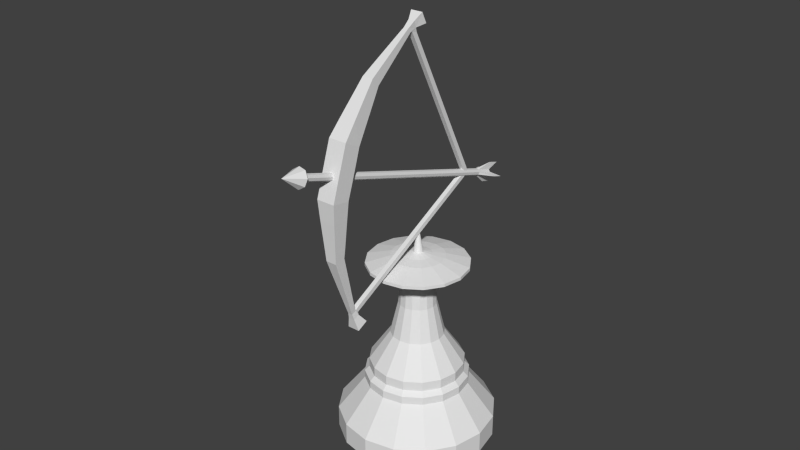 # Source: archer.blend  (saved by Blender 2.76.0; exported with 4.5.12 LTS)
import bpy
from mathutils import Matrix  # noqa: F401  (used for matrix-valued properties, if any)

bpy.ops.wm.read_factory_settings(use_empty=True)
scene = bpy.context.scene
scene.name = 'Scene'

# ---- collections
col_collection_1 = bpy.data.collections.new('Collection 1'); scene.collection.children.link(col_collection_1)

# ---- world
world_world = bpy.data.worlds.new('World'); scene.world = world_world
world_world.color = (0.05088, 0.05088, 0.05088)
world_world.use_sun_shadow = False
world_world.sun_shadow_jitter_overblur = 0.0
world_world.cycles.sampling_method = 'MANUAL'
world_world.cycles.sample_map_resolution = 256

# ---- meshes
me_cube_001 = bpy.data.meshes.new('Cube.001')
me_cube_001.from_pydata([(0.2772, -0.1148, 0.5), (0.2772, -0.1148, 0.44), (0.3049, -0.1263, 0.41), (0.3049, -0.1263, 0.36), (0.4619, -0.1913, 0.14), (0.4619, -0.1913, 0.0), (0.1571, -0.06506, 0.69), (0.1109, -0.04592, 0.9), (0.1016, -0.0421, 1.05), (0.2033, -0.08419, 1.11), (0.194, -0.08036, 1.14), (0.2956, -0.1225, 1.16), (0.2956, -0.1225, 1.18), (0.1571, -0.06506, 1.22), (0.02917, -0.01208, 1.243), (0.2121, -0.2121, 0.5), (0.2121, -0.2121, 0.44), (0.2333, -0.2333, 0.41), (0.2333, -0.2333, 0.36), (0.3536, -0.3536, 0.14), (0.3536, -0.3536, 0.0), (0.1202, -0.1202, 0.69), (0.08485, -0.08485, 0.9), (0.07778, -0.07778, 1.05), (0.1556, -0.1556, 1.11), (0.1485, -0.1485, 1.14), (0.2263, -0.2263, 1.16), (0.2263, -0.2263, 1.18), (0.1202, -0.1202, 1.22), (0.02232, -0.02232, 1.243), (0.1148, -0.2772, 0.5), (0.1148, -0.2772, 0.44), (0.1263, -0.3049, 0.41), (0.1263, -0.3049, 0.36), (0.1913, -0.4619, 0.14), (0.1913, -0.4619, 0.0), (0.06506, -0.1571, 0.69), (0.04592, -0.1109, 0.9), (0.0421, -0.1016, 1.05), (0.08419, -0.2033, 1.11), (0.08036, -0.194, 1.14), (0.1225, -0.2956, 1.16), (0.1225, -0.2956, 1.18), (0.06506, -0.1571, 1.22), (0.01208, -0.02917, 1.243), (-2.98e-08, -0.3, 0.5), (-2.98e-08, -0.3, 0.44), (-5.96e-08, -0.33, 0.41), (-5.96e-08, -0.33, 0.36), (-7.451e-08, -0.5, 0.14), (-7.451e-08, -0.5, 0.0), (-7.451e-09, -0.17, 0.69), (-7.451e-09, -0.12, 0.9), (-1.118e-08, -0.11, 1.05), (-3.725e-08, -0.22, 1.11), (-3.725e-08, -0.21, 1.14), (-2.98e-08, -0.32, 1.16), (-2.98e-08, -0.32, 1.18), (-2.608e-08, -0.17, 1.22), (8.336e-10, -0.03157, 1.243), (-0.1148, -0.2772, 0.5), (-0.1148, -0.2772, 0.44), (-0.1263, -0.3049, 0.41), (-0.1263, -0.3049, 0.36), (-0.1913, -0.4619, 0.14), (-0.1913, -0.4619, 0.0), (-0.06506, -0.1571, 0.69), (-0.04592, -0.1109, 0.9), (-0.0421, -0.1016, 1.05), (-0.08419, -0.2033, 1.11), (-0.08036, -0.194, 1.14), (-0.1225, -0.2956, 1.16), (-0.1225, -0.2956, 1.18), (-0.06506, -0.1571, 1.22), (-0.01208, -0.02917, 1.243), (-0.2121, -0.2121, 0.5), (-0.2121, -0.2121, 0.44), (-0.2333, -0.2333, 0.41), (-0.2333, -0.2333, 0.36), (-0.3536, -0.3536, 0.14), (-0.3536, -0.3536, 0.0), (-0.1202, -0.1202, 0.69), (-0.08485, -0.08485, 0.9), (-0.07778, -0.07778, 1.05), (-0.1556, -0.1556, 1.11), (-0.1485, -0.1485, 1.14), (-0.2263, -0.2263, 1.16), (-0.2263, -0.2263, 1.18), (-0.1202, -0.1202, 1.22), (-0.02232, -0.02232, 1.243), (-0.2772, -0.1148, 0.5), (-0.2772, -0.1148, 0.44), (-0.3049, -0.1263, 0.41), (-0.3049, -0.1263, 0.36), (-0.4619, -0.1913, 0.14), (-0.4619, -0.1913, 0.0), (-0.1571, -0.06506, 0.69), (-0.1109, -0.04592, 0.9), (-0.1016, -0.0421, 1.05), (-0.2033, -0.08419, 1.11), (-0.194, -0.08036, 1.14), (-0.2956, -0.1225, 1.16), (-0.2956, -0.1225, 1.18), (-0.1571, -0.06506, 1.22), (-0.02917, -0.01208, 1.243), (-0.3, 5.96e-08, 0.5), (-0.3, 5.96e-08, 0.44), (-0.33, 1.118e-07, 0.41), (-0.33, 1.118e-07, 0.36), (-0.5, 1.788e-07, 0.14), (-0.5, 1.788e-07, 0.0), (-0.17, 2.608e-08, 0.69), (-0.12, 2.235e-08, 0.9), (-0.11, 3.353e-08, 1.05), (-0.22, 7.451e-08, 1.11), (-0.21, 5.96e-08, 1.14), (-0.32, 6.706e-08, 1.16), (-0.32, 6.706e-08, 1.18), (-0.17, 4.843e-08, 1.22), (-0.03157, 2.368e-09, 1.243), (-0.2772, 0.1148, 0.5), (-0.2772, 0.1148, 0.44), (-0.3049, 0.1263, 0.41), (-0.3049, 0.1263, 0.36), (-0.4619, 0.1913, 0.14), (-0.4619, 0.1913, 0.0), (-0.1571, 0.06506, 0.69), (-0.1109, 0.04592, 0.9), (-0.1016, 0.0421, 1.05), (-0.2033, 0.08419, 1.11), (-0.194, 0.08036, 1.14), (-0.2956, 0.1225, 1.16), (-0.2956, 0.1225, 1.18), (-0.1571, 0.06506, 1.22), (-0.02917, 0.01208, 1.243), (-0.2121, 0.2121, 0.5), (-0.2121, 0.2121, 0.44), (-0.2333, 0.2333, 0.41), (-0.2333, 0.2333, 0.36), (-0.3536, 0.3536, 0.14), (-0.3536, 0.3536, 0.0), (-0.1202, 0.1202, 0.69), (-0.08485, 0.08485, 0.9), (-0.07778, 0.07778, 1.05), (-0.1556, 0.1556, 1.11), (-0.1485, 0.1485, 1.14), (-0.2263, 0.2263, 1.16), (-0.2263, 0.2263, 1.18), (-0.1202, 0.1202, 1.22), (-0.02232, 0.02232, 1.243), (-0.1148, 0.2772, 0.5), (-0.1148, 0.2772, 0.44), (-0.1263, 0.3049, 0.41), (-0.1263, 0.3049, 0.36), (-0.1913, 0.4619, 0.14), (-0.1913, 0.4619, 0.0), (-0.06506, 0.1571, 0.69), (-0.04592, 0.1109, 0.9), (-0.0421, 0.1016, 1.05), (-0.08419, 0.2033, 1.11), (-0.08036, 0.194, 1.14), (-0.1225, 0.2956, 1.16), (-0.1225, 0.2956, 1.18), (-0.06506, 0.1571, 1.22), (-0.01208, 0.02917, 1.243), (0.0, 0.0, 0.0), (8.196e-08, 0.3, 0.5), (8.196e-08, 0.3, 0.44), (1.565e-07, 0.33, 0.41), (1.565e-07, 0.33, 0.36), (2.533e-07, 0.5, 0.14), (2.533e-07, 0.5, 0.0), (4.843e-08, 0.17, 0.69), (3.725e-08, 0.12, 0.9), (5.215e-08, 0.11, 1.05), (9.686e-08, 0.22, 1.11), (8.941e-08, 0.21, 1.14), (9.686e-08, 0.32, 1.16), (9.686e-08, 0.32, 1.18), (5.96e-08, 0.17, 1.22), (1.096e-08, 0.03157, 1.243), (0.1148, 0.2772, 0.5), (0.1148, 0.2772, 0.44), (0.1263, 0.3049, 0.41), (0.1263, 0.3049, 0.36), (0.1913, 0.4619, 0.14), (0.1913, 0.4619, 0.0), (0.06506, 0.1571, 0.69), (0.04592, 0.1109, 0.9), (0.0421, 0.1016, 1.05), (0.08419, 0.2033, 1.11), (0.08036, 0.194, 1.14), (0.1225, 0.2956, 1.16), (0.1225, 0.2956, 1.18), (0.06506, 0.1571, 1.22), (0.01208, 0.02917, 1.243), (0.2121, 0.2121, 0.5), (0.2121, 0.2121, 0.44), (0.2333, 0.2333, 0.41), (0.2333, 0.2333, 0.36), (0.3536, 0.3536, 0.14), (0.3536, 0.3536, 0.0), (0.1202, 0.1202, 0.69), (0.08485, 0.08485, 0.9), (0.07778, 0.07778, 1.05), (0.1556, 0.1556, 1.11), (0.1485, 0.1485, 1.14), (0.2263, 0.2263, 1.16), (0.2263, 0.2263, 1.18), (0.1202, 0.1202, 1.22), (0.02232, 0.02232, 1.243), (0.2772, 0.1148, 0.5), (0.2772, 0.1148, 0.44), (0.3049, 0.1263, 0.41), (0.3049, 0.1263, 0.36), (0.4619, 0.1913, 0.14), (0.4619, 0.1913, 0.0), (0.1571, 0.06506, 0.69), (0.1109, 0.04592, 0.9), (0.1016, 0.0421, 1.05), (0.2033, 0.08419, 1.11), (0.194, 0.08036, 1.14), (0.2956, 0.1225, 1.16), (0.2956, 0.1225, 1.18), (0.1571, 0.06506, 1.22), (0.02917, 0.01208, 1.243), (0.3, -1.118e-07, 0.5), (0.3, -1.118e-07, 0.44), (0.33, -2.161e-07, 0.41), (0.33, -2.161e-07, 0.36), (0.5, -3.129e-07, 0.14), (0.5, -3.129e-07, 0.0), (0.17, -5.96e-08, 0.69), (0.12, -5.588e-08, 0.9), (0.11, -7.451e-08, 1.05), (0.22, -1.341e-07, 1.11), (0.21, -1.043e-07, 1.14), (0.32, -1.267e-07, 1.16), (0.32, -1.267e-07, 1.18), (0.17, -8.196e-08, 1.22), (0.03157, -3.297e-08, 1.243), (0.06364, -0.06364, 1.23), (0.08315, -0.03444, 1.23), (0.03444, -0.08315, 1.23), (-7.451e-09, -0.09, 1.23), (-0.03444, -0.08315, 1.23), (-0.06364, -0.06364, 1.23), (-0.08315, -0.03444, 1.23), (-0.09, 2.235e-08, 1.23), (-0.08315, 0.03444, 1.23), (-0.06364, 0.06364, 1.23), (-0.03444, 0.08315, 1.23), (3.353e-08, 0.09, 1.23), (0.03444, 0.08315, 1.23), (0.06364, 0.06364, 1.23), (0.08315, 0.03444, 1.23), (0.09, -4.098e-08, 1.23), (0.004756, -0.00197, 1.394), (2.598e-09, -9.517e-09, 1.394), (0.00197, 0.004756, 1.394), (0.00364, 0.00364, 1.394), (3.53e-09, 0.005148, 1.394), (-0.00197, -0.004756, 1.394), (-0.00364, -0.00364, 1.394), (0.00364, -0.00364, 1.394), (0.004756, 0.00197, 1.394), (1.879e-09, -0.005148, 1.394), (0.005148, -1.351e-08, 1.394), (-0.005148, -7.746e-09, 1.394), (-0.004756, 0.00197, 1.394), (-0.004756, -0.00197, 1.394), (-0.00197, 0.004756, 1.394), (-0.00364, 0.00364, 1.394), (0.00197, -0.004756, 1.394)], [], [(165, 231, 5), (8, 9, 24, 23), (7, 8, 23, 22), (227, 226, 0, 1), (4, 3, 18, 19), (6, 7, 22, 21), (5, 4, 19, 20), (1, 0, 15, 16), (0, 6, 21, 15), (2, 1, 16, 17), (10, 11, 26, 25), (11, 12, 27, 26), (9, 10, 25, 24), (12, 13, 28, 27), (3, 2, 17, 18), (13, 242, 241, 28), (15, 21, 36, 30), (17, 16, 31, 32), (25, 26, 41, 40), (26, 27, 42, 41), (24, 25, 40, 39), (27, 28, 43, 42), (18, 17, 32, 33), (28, 241, 243, 43), (23, 24, 39, 38), (22, 23, 38, 37), (19, 18, 33, 34), (21, 22, 37, 36), (20, 19, 34, 35), (16, 15, 30, 31), (42, 43, 58, 57), (33, 32, 47, 48), (43, 243, 244, 58), (38, 39, 54, 53), (37, 38, 53, 52), (34, 33, 48, 49), (36, 37, 52, 51), (35, 34, 49, 50), (31, 30, 45, 46), (30, 36, 51, 45), (32, 31, 46, 47), (40, 41, 56, 55), (41, 42, 57, 56), (39, 40, 55, 54), (51, 52, 67, 66), (50, 49, 64, 65), (46, 45, 60, 61), (45, 51, 66, 60), (47, 46, 61, 62), (55, 56, 71, 70), (56, 57, 72, 71), (54, 55, 70, 69), (57, 58, 73, 72), (48, 47, 62, 63), (58, 244, 245, 73), (53, 54, 69, 68), (52, 53, 68, 67), (49, 48, 63, 64), (70, 71, 86, 85), (71, 72, 87, 86), (69, 70, 85, 84), (72, 73, 88, 87), (63, 62, 77, 78), (73, 245, 246, 88), (68, 69, 84, 83), (67, 68, 83, 82), (64, 63, 78, 79), (66, 67, 82, 81), (65, 64, 79, 80), (61, 60, 75, 76), (60, 66, 81, 75), (62, 61, 76, 77), (83, 84, 99, 98), (82, 83, 98, 97), (79, 78, 93, 94), (81, 82, 97, 96), (80, 79, 94, 95), (76, 75, 90, 91), (75, 81, 96, 90), (77, 76, 91, 92), (85, 86, 101, 100), (86, 87, 102, 101), (84, 85, 100, 99), (87, 88, 103, 102), (78, 77, 92, 93), (88, 246, 247, 103), (90, 96, 111, 105), (92, 91, 106, 107), (100, 101, 116, 115), (101, 102, 117, 116), (99, 100, 115, 114), (102, 103, 118, 117), (93, 92, 107, 108), (103, 247, 248, 118), (98, 99, 114, 113), (97, 98, 113, 112), (94, 93, 108, 109), (96, 97, 112, 111), (95, 94, 109, 110), (91, 90, 105, 106), (117, 118, 133, 132), (108, 107, 122, 123), (118, 248, 249, 133), (113, 114, 129, 128), (112, 113, 128, 127), (109, 108, 123, 124), (111, 112, 127, 126), (110, 109, 124, 125), (106, 105, 120, 121), (105, 111, 126, 120), (107, 106, 121, 122), (115, 116, 131, 130), (116, 117, 132, 131), (114, 115, 130, 129), (125, 124, 139, 140), (121, 120, 135, 136), (120, 126, 141, 135), (122, 121, 136, 137), (130, 131, 146, 145), (131, 132, 147, 146), (129, 130, 145, 144), (132, 133, 148, 147), (123, 122, 137, 138), (133, 249, 250, 148), (128, 129, 144, 143), (127, 128, 143, 142), (124, 123, 138, 139), (126, 127, 142, 141), (146, 147, 162, 161), (144, 145, 160, 159), (147, 148, 163, 162), (138, 137, 152, 153), (148, 250, 251, 163), (143, 144, 159, 158), (142, 143, 158, 157), (139, 138, 153, 154), (141, 142, 157, 156), (140, 139, 154, 155), (136, 135, 150, 151), (135, 141, 156, 150), (137, 136, 151, 152), (145, 146, 161, 160), (157, 158, 174, 173), (154, 153, 169, 170), (156, 157, 173, 172), (226, 232, 6, 0), (155, 154, 170, 171), (151, 150, 166, 167), (150, 156, 172, 166), (152, 151, 167, 168), (160, 161, 177, 176), (161, 162, 178, 177), (159, 160, 176, 175), (162, 163, 179, 178), (153, 152, 168, 169), (163, 251, 252, 179), (158, 159, 175, 174), (168, 167, 182, 183), (176, 177, 192, 191), (177, 178, 193, 192), (175, 176, 191, 190), (178, 179, 194, 193), (169, 168, 183, 184), (179, 252, 253, 194), (174, 175, 190, 189), (173, 174, 189, 188), (170, 169, 184, 185), (172, 173, 188, 187), (171, 170, 185, 186), (167, 166, 181, 182), (166, 172, 187, 181), (184, 183, 198, 199), (194, 253, 254, 209), (189, 190, 205, 204), (188, 189, 204, 203), (185, 184, 199, 200), (187, 188, 203, 202), (186, 185, 200, 201), (182, 181, 196, 197), (181, 187, 202, 196), (183, 182, 197, 198), (191, 192, 207, 206), (192, 193, 208, 207), (190, 191, 206, 205), (193, 194, 209, 208), (201, 200, 215, 216), (197, 196, 211, 212), (196, 202, 217, 211), (198, 197, 212, 213), (206, 207, 222, 221), (207, 208, 223, 222), (205, 206, 221, 220), (208, 209, 224, 223), (199, 198, 213, 214), (209, 254, 255, 224), (204, 205, 220, 219), (203, 204, 219, 218), (200, 199, 214, 215), (202, 203, 218, 217), (222, 223, 238, 237), (220, 221, 236, 235), (223, 224, 239, 238), (214, 213, 228, 229), (224, 255, 256, 239), (219, 220, 235, 234), (218, 219, 234, 233), (215, 214, 229, 230), (217, 218, 233, 232), (216, 215, 230, 231), (212, 211, 226, 227), (211, 217, 232, 226), (213, 212, 227, 228), (221, 222, 237, 236), (228, 227, 1, 2), (231, 230, 4, 5), (236, 237, 11, 10), (237, 238, 12, 11), (235, 236, 10, 9), (238, 239, 13, 12), (229, 228, 2, 3), (239, 256, 242, 13), (234, 235, 9, 8), (233, 234, 8, 7), (230, 229, 3, 4), (232, 233, 7, 6), (165, 5, 20), (165, 20, 35), (165, 35, 50), (165, 50, 65), (165, 65, 80), (165, 80, 95), (165, 95, 110), (165, 110, 125), (165, 125, 140), (165, 140, 155), (165, 155, 171), (165, 171, 186), (165, 186, 201), (165, 201, 216), (165, 216, 231), (59, 44, 273, 266), (164, 149, 272, 271), (44, 29, 264, 273), (149, 134, 269, 272), (14, 240, 267, 257), (29, 14, 257, 264), (134, 119, 268, 269), (240, 225, 265, 267), (119, 104, 270, 268), (225, 210, 260, 265), (104, 89, 263, 270), (210, 195, 259, 260), (89, 74, 262, 263), (195, 180, 261, 259), (74, 59, 266, 262), (180, 164, 271, 261), (14, 29, 241, 242), (29, 44, 243, 241), (44, 59, 244, 243), (59, 74, 245, 244), (74, 89, 246, 245), (89, 104, 247, 246), (104, 119, 248, 247), (119, 134, 249, 248), (134, 149, 250, 249), (149, 164, 251, 250), (164, 180, 252, 251), (180, 195, 253, 252), (195, 210, 254, 253), (210, 225, 255, 254), (225, 240, 256, 255), (240, 14, 242, 256), (260, 259, 258), (259, 261, 258), (263, 262, 258), (264, 257, 258), (265, 260, 258), (262, 266, 258), (267, 265, 258), (269, 268, 258), (268, 270, 258), (261, 271, 258), (257, 267, 258), (271, 272, 258), (266, 273, 258), (273, 264, 258), (272, 269, 258), (270, 263, 258)])
me_cube_001.use_remesh_preserve_volume = False
me_cube_001.use_remesh_preserve_attributes = False
me_cube_001.use_mirror_vertex_groups = False
me_cube_001.update()
me_sphere_004 = bpy.data.meshes.new('Sphere.004')
me_sphere_004.from_pydata([(-0.02392, -2.517, -0.01563), (-0.04051, -2.517, 0.009199), (-0.02447, -2.547, 0.01239), (-0.01483, -2.547, -0.002025), (0.005366, -2.517, -0.02146), (0.002174, -2.547, -0.005408), (-0.02392, -2.317, -0.01563), (-0.04051, -2.317, 0.0092), (-0.03469, -2.517, 0.03849), (-0.02108, -2.547, 0.0294), (-0.1045, -2.501, -0.00352), (-0.06014, -2.501, -0.06984), (0.0302, -2.517, -0.004866), (0.01659, -2.547, 0.004225), (0.005366, -2.317, -0.02146), (0.01808, -2.501, -0.0854), (-0.03469, -2.317, 0.03849), (-0.02392, -2.117, -0.01563), (-0.04051, -2.117, 0.0092), (-0.009858, -2.517, 0.05508), (-0.006666, -2.547, 0.03903), (-0.0889, -2.501, 0.07471), (-0.002246, -2.722, 0.01681), (0.03602, -2.517, 0.02442), (0.01997, -2.547, 0.02123), (0.0302, -2.317, -0.004866), (0.0844, -2.501, -0.04109), (0.005366, -2.117, -0.02146), (-0.009858, -2.317, 0.05508), (-0.03469, -2.117, 0.03849), (-0.04051, -2.087, 0.0092), (-0.02392, -2.087, -0.01563), (0.01943, -2.517, 0.04925), (0.01034, -2.547, 0.03565), (-0.02258, -2.501, 0.119), (0.03602, -2.317, 0.02442), (0.09996, -2.501, 0.03714), (0.0302, -2.117, -0.004866), (0.005366, -2.087, -0.02146), (0.01943, -2.317, 0.04925), (-0.009858, -2.117, 0.05508), (-0.03469, -2.087, 0.03849), (0.05565, -2.501, 0.1035), (0.03602, -2.117, 0.02442), (0.0302, -2.087, -0.004866), (0.01943, -2.117, 0.04925), (-0.009858, -2.087, 0.05508), (0.03602, -2.087, 0.02442), (0.01943, -2.087, 0.04925), (-0.02392, -1.885, -0.01563), (-0.02392, -1.717, -0.01563), (-0.04051, -1.717, 0.0092), (-0.04051, -1.885, 0.0092), (0.005366, -1.885, -0.02146), (0.005366, -1.717, -0.02146), (-0.02392, -1.517, -0.01563), (-0.04051, -1.517, 0.009199), (-0.03469, -1.717, 0.03849), (-0.03469, -1.885, 0.03849), (0.0302, -1.885, -0.004866), (0.0302, -1.717, -0.004866), (0.005366, -1.517, -0.02146), (-0.03469, -1.517, 0.03849), (-0.02392, -1.317, -0.01563), (-0.04051, -1.317, 0.009199), (-0.009858, -1.717, 0.05508), (-0.009858, -1.885, 0.05508), (0.03602, -1.885, 0.02442), (0.03602, -1.717, 0.02442), (0.0302, -1.517, -0.004866), (0.005366, -1.317, -0.02146), (-0.009858, -1.517, 0.05508), (-0.03469, -1.317, 0.03849), (-0.04051, -1.132, 0.009199), (-0.02392, -1.133, -0.01563), (0.01943, -1.717, 0.04925), (0.01943, -1.885, 0.04925), (0.03602, -1.517, 0.02442), (0.0302, -1.317, -0.004866), (0.005366, -1.133, -0.02146), (0.01943, -1.517, 0.04925), (-0.009858, -1.317, 0.05508), (-0.03469, -1.132, 0.03849), (-0.02392, -0.9173, -0.01563), (-0.04051, -0.9173, 0.009199), (0.03602, -1.317, 0.02442), (0.0302, -1.132, -0.004866), (0.005366, -0.9173, -0.02146), (0.01943, -1.317, 0.04925), (-0.009858, -1.132, 0.05508), (-0.03469, -0.9173, 0.03849), (-0.02392, -0.7173, -0.01563), (-0.04051, -0.7173, 0.009199), (0.03602, -1.132, 0.02442), (0.0302, -0.9173, -0.004866), (0.005366, -0.7173, -0.02146), (0.01943, -1.132, 0.04925), (-0.009858, -0.9173, 0.05508), (-0.03469, -0.7173, 0.03849), (-0.02392, -0.5173, -0.01563), (-0.04051, -0.5173, 0.009199), (0.03602, -0.9173, 0.02442), (0.0302, -0.7173, -0.004866), (0.005366, -0.5173, -0.02146), (0.01943, -0.9173, 0.04925), (-0.009858, -0.7173, 0.05508), (-0.03469, -0.5173, 0.03849), (-0.02392, -0.3173, -0.01563), (-0.04051, -0.3173, 0.009199), (0.03602, -0.7173, 0.02442), (0.0302, -0.5173, -0.004866), (0.005366, -0.3173, -0.02146), (0.01943, -0.7173, 0.04925), (-0.009858, -0.5173, 0.05508), (-0.03469, -0.3173, 0.03849), (-0.02392, -0.1173, -0.01563), (-0.04051, -0.1173, 0.009199), (0.03602, -0.5173, 0.02442), (0.0302, -0.3173, -0.004866), (0.005366, -0.1173, -0.02146), (0.01943, -0.5173, 0.04925), (-0.009858, -0.3173, 0.05508), (-0.03469, -0.1173, 0.03849), (-0.02392, -0.03672, -0.01563), (-0.02706, -0.03203, -0.01093), (-0.02706, 0.01673, -0.01093), (-0.02706, 0.03654, -0.01093), (-0.02392, 0.03276, -0.01563), (-0.02392, 0.08266, -0.01563), (-0.04051, 0.08266, 0.009199), (0.03602, -0.3173, 0.02442), (0.0302, -0.1173, -0.004866), (0.005366, -0.04255, -0.02146), (0.01943, -0.3173, 0.04925), (-0.009858, -0.1173, 0.05508), (-0.03469, 0.08266, 0.03849), (0.005366, 0.02807, -0.02146), (0.005366, 0.08266, -0.02146), (-0.02392, 0.2827, -0.01563), (-0.04051, 0.2827, 0.009199), (0.03602, -0.1173, 0.02442), (0.0302, 0.08266, -0.004866), (0.02294, 0.03752, -0.009716), (0.02294, 0.01552, -0.009716), (0.02294, -0.03081, -0.009716), (0.01943, -0.1173, 0.04925), (-0.009858, 0.08266, 0.05508), (-0.009858, 0.0512, 0.05508), (-0.02706, 0.0604, 0.04358), (-0.02706, 0.0002894, 0.04358), (-0.0205, -0.006783, 0.04797), (-0.009858, -0.01389, 0.05508), (-0.03469, 0.2827, 0.03849), (0.005366, 0.2827, -0.02146), (-0.02392, 0.4827, -0.01563), (-0.04051, 0.4827, 0.009199), (0.03602, 0.08266, 0.02442), (0.0302, 0.2827, -0.004866), (0.01943, -0.008069, 0.04925), (-0.009858, 0.2827, 0.05508), (0.01943, 0.08266, 0.04925), (0.01943, 0.05586, 0.04925), (-0.1158, 0.4653, 0.03941), (-0.02484, 0.4653, -0.09678), (-0.1158, 0.6001, 0.03941), (-0.02484, 0.6001, -0.09678), (-0.002246, 0.4827, 0.01681), (0.02029, -0.006783, 0.04797), (0.02294, -0.0003923, 0.04401), (0.02294, 0.06007, 0.04401), (0.03602, 0.2827, 0.02442), (0.0302, 0.4827, -0.004866), (0.005366, 0.4827, -0.02146), (0.01943, 0.2827, 0.04925), (-0.03469, 0.4827, 0.03849), (-0.009858, 0.4827, 0.05508), (0.1113, 0.4653, -0.005783), (0.1113, 0.6001, -0.005783), (0.02035, 0.4653, 0.1304), (0.02035, 0.6001, 0.1304), (0.01943, 0.4827, 0.04925), (0.03602, 0.4827, 0.02442), (0.04553, -1.603, 1.064), (0.05013, -1.655, 0.9891), (0.05013, -1.737, 1.053), (0.04553, -1.678, 1.122), (-0.04966, -1.603, 1.064), (-0.05426, -1.655, 0.9891), (0.04159, -1.559, 1.128), (0.04159, -1.628, 1.181), (-0.05426, -1.737, 1.053), (-0.04966, -1.678, 1.122), (0.05736, -1.835, 0.9363), (-0.04571, -1.559, 1.128), (-0.06149, -1.731, 0.8795), (0.05736, -1.731, 0.8795), (0.03801, -1.518, 1.186), (0.03801, -1.582, 1.235), (-0.04571, -1.628, 1.181), (-0.06149, -1.835, 0.9363), (-0.04214, -1.518, 1.186), (-0.06994, -1.761, 0.7687), (0.06581, -1.761, 0.7687), (0.03469, -1.481, 1.24), (0.03469, -1.539, 1.285), (-0.04214, -1.582, 1.235), (0.06581, -1.888, 0.814), (-0.06994, -1.888, 0.814), (-0.03881, -1.481, 1.24), (-0.079, -1.796, 0.6406), (0.07487, -1.796, 0.6406), (0.03155, -1.446, 1.291), (0.03155, -1.499, 1.332), (-0.03881, -1.539, 1.285), (0.07487, -1.941, 0.692), (-0.079, -1.941, 0.692), (-0.03568, -1.446, 1.291), (-0.0891, -1.836, 0.498), (0.08497, -1.836, 0.498), (0.02856, -1.412, 1.339), (0.02856, -1.461, 1.377), (-0.03568, -1.499, 1.332), (0.08497, -2.0, 0.5561), (-0.0891, -2.0, 0.5561), (-0.03269, -1.412, 1.339), (-0.1028, -1.886, 0.3204), (0.09871, -1.886, 0.3204), (0.02533, -1.379, 1.387), (-0.03269, -1.461, 1.377), (0.09871, -2.085, 0.3547), (-0.1028, -2.085, 0.3547), (-0.02945, -1.379, 1.387), (-0.1028, -1.885, 0.1559), (0.09871, -1.885, 0.1559), (0.02531, -1.423, 1.42), (-0.02943, -1.423, 1.42), (0.09871, -2.086, 0.1563), (-0.1028, -2.086, 0.1563), (-0.02671, -1.352, 1.394), (0.02259, -1.352, 1.394), (-0.1028, -1.885, -0.02544), (0.09871, -1.885, -0.02544), (0.03388, -1.366, 1.498), (-0.038, -1.366, 1.498), (-0.1028, -2.087, -0.02509), (0.09871, -2.087, -0.02509), (-0.03288, -1.317, 1.438), (-0.02706, -1.317, 1.359), (0.02294, -1.317, 1.359), (0.02875, -1.317, 1.438), (-0.1028, -1.887, -0.1903), (0.09871, -1.887, -0.1903), (0.0645, -1.316, 1.589), (-0.06862, -1.316, 1.589), (0.09871, -2.086, -0.223), (-0.1028, -2.086, -0.223), (-0.02706, -1.282, 1.395), (-0.02706, -1.283, 1.325), (0.02294, -1.283, 1.325), (-0.08954, -1.839, -0.3675), (0.08542, -1.839, -0.3675), (0.0645, -1.223, 1.493), (-0.06863, -1.223, 1.493), (0.08542, -2.005, -0.424), (-0.08954, -2.005, -0.424), (0.02294, -1.282, 1.395), (-0.02706, -1.247, 1.36), (-0.02706, -1.248, 1.29), (0.02294, -1.248, 1.29), (0.02294, -1.247, 1.36), (-0.07773, -1.793, -0.5394), (0.0736, -1.793, -0.5394), (0.0736, -1.936, -0.5883), (-0.07773, -1.936, -0.5883), (-0.02706, -1.213, 1.326), (-0.02706, -1.214, 1.256), (0.02294, -1.214, 1.256), (0.02294, -1.213, 1.326), (-0.06787, -1.754, -0.683), (0.06374, -1.754, -0.683), (0.06374, -1.879, -0.7254), (-0.06787, -1.879, -0.7254), (-0.02706, -1.178, 1.291), (-0.02706, -1.179, 1.221), (0.02294, -1.179, 1.221), (0.02294, -1.178, 1.291), (-0.06149, -1.733, -0.7679), (0.05736, -1.733, -0.7679), (0.05736, -1.839, -0.822), (-0.06149, -1.839, -0.822), (-0.02706, -1.144, 1.257), (-0.02706, -1.145, 1.187), (0.02294, -1.145, 1.187), (0.02294, -1.144, 1.257), (-0.05528, -1.667, -0.8703), (0.05115, -1.667, -0.8703), (0.05115, -1.754, -0.9318), (-0.05528, -1.754, -0.9318), (-0.02706, -1.109, 1.222), (-0.02706, -1.11, 1.152), (0.02294, -1.11, 1.152), (0.02294, -1.109, 1.222), (-0.04958, -1.603, -0.9709), (0.04546, -1.603, -0.9709), (0.04546, -1.68, -1.026), (-0.04958, -1.68, -1.026), (-0.02706, -1.075, 1.188), (-0.02706, -1.076, 1.118), (0.02294, -1.076, 1.118), (0.02294, -1.075, 1.188), (-0.04442, -1.544, -1.062), (0.0403, -1.544, -1.062), (0.0403, -1.614, -1.111), (-0.04442, -1.614, -1.111), (-0.02706, -1.04, 1.153), (-0.02706, -1.041, 1.083), (0.02294, -1.041, 1.083), (0.02294, -1.04, 1.153), (-0.03982, -1.493, -1.143), (0.0357, -1.493, -1.143), (0.0357, -1.554, -1.187), (-0.03982, -1.554, -1.187), (-0.02706, -1.006, 1.119), (-0.02706, -1.007, 1.049), (0.02294, -1.007, 1.049), (0.02294, -1.006, 1.119), (-0.03582, -1.447, -1.214), (0.03169, -1.447, -1.214), (0.03169, -1.502, -1.253), (-0.03582, -1.502, -1.253), (-0.02706, -0.9715, 1.084), (-0.02706, -0.9724, 1.014), (0.02294, -0.9724, 1.014), (0.02294, -0.9715, 1.084), (-0.03245, -1.409, -1.274), (0.02832, -1.409, -1.274), (0.02832, -1.459, -1.309), (-0.03245, -1.459, -1.309), (-0.02706, -0.937, 1.05), (-0.02706, -0.9379, 0.9798), (0.02294, -0.9379, 0.9798), (0.02294, -0.937, 1.05), (-0.02978, -1.379, -1.321), (0.02565, -1.379, -1.321), (0.02565, -1.424, -1.353), (-0.02978, -1.424, -1.353), (-0.02706, -0.9025, 1.015), (-0.02706, -0.9034, 0.9453), (0.02294, -0.9034, 0.9453), (0.02294, -0.9025, 1.015), (-0.02758, -1.354, -1.343), (0.02345, -1.354, -1.343), (-0.02738, -1.399, -1.384), (-0.02706, -0.868, 0.9806), (-0.02706, -0.8689, 0.9108), (0.02294, -0.8689, 0.9108), (0.02294, -0.868, 0.9806), (0.02357, -1.399, -1.384), (-0.02706, -1.316, -1.295), (0.02294, -1.316, -1.295), (-0.02706, -0.8336, 0.9461), (-0.02706, -0.8344, 0.8763), (0.02294, -0.8344, 0.8763), (0.02294, -0.8336, 0.9461), (0.03402, -1.31, -1.392), (-0.02674, -1.316, -1.365), (0.02294, -1.28, -1.33), (-0.02706, -1.28, -1.259), (0.02294, -1.28, -1.259), (0.03363, -1.362, -1.442), (-0.03814, -1.31, -1.392), (-0.02706, -0.7991, 0.9116), (-0.02706, -0.8, 0.8417), (0.02294, -0.8, 0.8417), (0.02294, -0.7991, 0.9116), (0.02262, -1.316, -1.365), (-0.02706, -1.28, -1.33), (0.02294, -1.245, -1.295), (-0.02706, -1.245, -1.295), (-0.02706, -1.245, -1.224), (0.02294, -1.245, -1.224), (-0.03803, -1.362, -1.442), (-0.02706, -0.7646, 0.8771), (-0.02706, -0.7655, 0.8072), (0.02294, -0.7655, 0.8072), (0.02294, -0.7646, 0.8771), (0.0645, -1.298, -1.552), (0.02294, -1.21, -1.259), (-0.02706, -1.21, -1.259), (-0.02706, -1.21, -1.189), (0.02294, -1.21, -1.189), (-0.06863, -1.298, -1.552), (-0.06863, -1.202, -1.46), (-0.02706, -0.7301, 0.8426), (-0.02706, -0.731, 0.7727), (0.02294, -0.731, 0.7727), (0.02294, -0.7301, 0.8426), (0.0645, -1.202, -1.46), (0.02294, -1.174, -1.224), (-0.02706, -1.174, -1.224), (-0.02706, -1.174, -1.153), (0.02294, -1.174, -1.153), (-0.02706, -0.6956, 0.8081), (-0.02706, -0.6965, 0.7382), (0.02294, -0.6965, 0.7382), (0.02294, -0.6956, 0.8081), (0.02294, -1.139, -1.189), (-0.02706, -1.139, -1.189), (-0.02706, -1.139, -1.118), (0.02294, -1.139, -1.118), (-0.02706, -0.6611, 0.7736), (-0.02706, -0.662, 0.7037), (0.02294, -0.662, 0.7037), (0.02294, -0.6611, 0.7736), (0.02294, -1.104, -1.153), (-0.02706, -1.104, -1.153), (-0.02706, -1.104, -1.083), (0.02294, -1.104, -1.083), (-0.02706, -0.6266, 0.739), (-0.02706, -0.6275, 0.6692), (0.02294, -0.6275, 0.6692), (0.02294, -0.6266, 0.739), (0.02294, -1.068, -1.118), (-0.02706, -1.068, -1.118), (-0.02706, -1.068, -1.047), (0.02294, -1.068, -1.047), (-0.02706, -0.5922, 0.7045), (-0.02706, -0.593, 0.6347), (0.02294, -0.593, 0.6347), (0.02294, -0.5922, 0.7045), (0.02294, -1.033, -1.083), (-0.02706, -1.033, -1.083), (-0.02706, -1.033, -1.012), (0.02294, -1.033, -1.012), (-0.02706, -0.5577, 0.67), (-0.02706, -0.5586, 0.6002), (0.02294, -0.5586, 0.6002), (0.02294, -0.5577, 0.67), (0.02294, -0.9976, -1.047), (-0.02706, -0.9976, -1.047), (-0.02706, -0.9976, -0.9765), (0.02294, -0.9976, -0.9765), (-0.02706, -0.5232, 0.6355), (-0.02706, -0.5241, 0.5657), (0.02294, -0.5241, 0.5657), (0.02294, -0.5232, 0.6355), (0.02294, -0.9622, -1.012), (-0.02706, -0.9622, -1.012), (-0.02706, -0.9622, -0.9411), (0.02294, -0.9622, -0.9411), (-0.02706, -0.4887, 0.601), (-0.02706, -0.4896, 0.5311), (0.02294, -0.4896, 0.5311), (0.02294, -0.4887, 0.601), (0.02294, -0.9269, -0.9765), (-0.02706, -0.9269, -0.9765), (-0.02706, -0.9269, -0.9058), (0.02294, -0.9269, -0.9058), (-0.02706, -0.4542, 0.5665), (-0.02706, -0.4551, 0.4966), (0.02294, -0.4551, 0.4966), (0.02294, -0.4542, 0.5665), (0.02294, -0.8915, -0.9411), (-0.02706, -0.8915, -0.9411), (-0.02706, -0.8915, -0.8704), (0.02294, -0.8915, -0.8704), (-0.02706, -0.4197, 0.532), (-0.02706, -0.4206, 0.4621), (0.02294, -0.4206, 0.4621), (0.02294, -0.4197, 0.532), (0.02294, -0.8562, -0.9058), (-0.02706, -0.8562, -0.9058), (-0.02706, -0.8562, -0.8351), (0.02294, -0.8562, -0.8351), (-0.02706, -0.3852, 0.4975), (-0.02706, -0.3861, 0.4276), (0.02294, -0.3861, 0.4276), (0.02294, -0.3852, 0.4975), (0.02294, -0.8208, -0.8704), (-0.02706, -0.8208, -0.8704), (-0.02706, -0.8208, -0.7997), (0.02294, -0.8208, -0.7997), (-0.02706, -0.3508, 0.4629), (-0.02706, -0.3516, 0.3931), (0.02294, -0.3516, 0.3931), (0.02294, -0.3508, 0.4629), (0.02294, -0.7855, -0.8351), (-0.02706, -0.7855, -0.8351), (-0.02706, -0.7855, -0.7644), (0.02294, -0.7855, -0.7644), (-0.02706, -0.3163, 0.4284), (-0.02706, -0.3172, 0.3586), (0.02294, -0.3172, 0.3586), (0.02294, -0.3163, 0.4284), (0.02294, -0.7501, -0.7997), (-0.02706, -0.7501, -0.7997), (-0.02706, -0.7501, -0.729), (0.02294, -0.7501, -0.729), (-0.02706, -0.2818, 0.3939), (-0.02706, -0.2827, 0.3241), (0.02294, -0.2827, 0.3241), (0.02294, -0.2818, 0.3939), (0.02294, -0.7148, -0.7644), (-0.02706, -0.7148, -0.7644), (-0.02706, -0.7148, -0.6937), (0.02294, -0.7148, -0.6937), (-0.02706, -0.2473, 0.3594), (-0.02706, -0.2482, 0.2896), (0.02294, -0.2482, 0.2896), (0.02294, -0.2473, 0.3594), (0.02294, -0.6794, -0.729), (-0.02706, -0.6794, -0.729), (-0.02706, -0.6794, -0.6583), (0.02294, -0.6794, -0.6583), (-0.02706, -0.2128, 0.3249), (-0.02706, -0.2137, 0.255), (0.02294, -0.2137, 0.255), (0.02294, -0.2128, 0.3249), (0.02294, -0.644, -0.6937), (-0.02706, -0.644, -0.6937), (-0.02706, -0.644, -0.6229), (0.02294, -0.644, -0.6229), (-0.02706, -0.1783, 0.2904), (-0.02706, -0.1792, 0.2205), (0.02294, -0.1792, 0.2205), (0.02294, -0.1783, 0.2904), (0.02294, -0.6087, -0.6583), (-0.02706, -0.6087, -0.6583), (-0.02706, -0.6087, -0.5876), (0.02294, -0.6087, -0.5876), (-0.02706, -0.1438, 0.2559), (-0.02706, -0.1447, 0.186), (0.02294, -0.1447, 0.186), (0.02294, -0.1438, 0.2559), (0.02294, -0.5733, -0.6229), (-0.02706, -0.5733, -0.6229), (-0.02706, -0.5733, -0.5522), (0.02294, -0.5733, -0.5522), (-0.02706, -0.1094, 0.2214), (-0.02706, -0.1102, 0.1515), (0.02294, -0.1102, 0.1515), (0.02294, -0.1094, 0.2214), (0.02294, -0.538, -0.5876), (-0.02706, -0.538, -0.5876), (-0.02706, -0.538, -0.5169), (0.02294, -0.538, -0.5169), (-0.02706, -0.07487, 0.1868), (-0.02706, -0.07575, 0.117), (0.02294, -0.07575, 0.117), (0.02294, -0.07487, 0.1868), (0.02294, -0.5026, -0.5522), (-0.02706, -0.5026, -0.5522), (-0.02706, -0.5026, -0.4815), (0.02294, -0.5026, -0.4815), (-0.02706, -0.04039, 0.1523), (-0.02706, -0.04127, 0.08248), (0.02294, -0.04127, 0.08248), (0.02294, -0.04039, 0.1523), (0.02294, -0.4673, -0.5169), (-0.02706, -0.4673, -0.5169), (-0.02706, -0.4673, -0.4462), (0.02294, -0.4673, -0.4462), (-0.02706, -0.0059, 0.1178), (-0.02706, -0.006783, 0.04797), (0.02294, -0.006783, 0.04797), (0.02294, -0.0059, 0.1178), (0.02294, -0.4319, -0.4815), (-0.02706, -0.4319, -0.4815), (-0.02706, -0.4319, -0.4108), (0.02294, -0.4319, -0.4108), (-0.02706, 0.02859, 0.08331), (0.02294, 0.02859, 0.08331), (0.02294, -0.3966, -0.4462), (-0.02706, -0.3966, -0.4462), (-0.02706, -0.3966, -0.3755), (0.02294, -0.3966, -0.3755), (0.02294, -0.3612, -0.4108), (-0.02706, -0.3612, -0.4108), (-0.02706, -0.3612, -0.3401), (0.02294, -0.3612, -0.3401), (0.02294, -0.3258, -0.3755), (-0.02706, -0.3258, -0.3755), (-0.02706, -0.3258, -0.3048), (0.02294, -0.3258, -0.3048), (0.02294, -0.2905, -0.3401), (-0.02706, -0.2905, -0.3401), (-0.02706, -0.2905, -0.2694), (0.02294, -0.2905, -0.2694), (0.02294, -0.2551, -0.3048), (-0.02706, -0.2551, -0.3048), (-0.02706, -0.2551, -0.234), (0.02294, -0.2551, -0.234), (0.02294, -0.2198, -0.2694), (-0.02706, -0.2198, -0.2694), (-0.02706, -0.2198, -0.1987), (0.02294, -0.2198, -0.1987), (0.02294, -0.1844, -0.234), (-0.02706, -0.1844, -0.234), (-0.02706, -0.1844, -0.1633), (0.02294, -0.1844, -0.1633), (0.02294, -0.1491, -0.1987), (-0.02706, -0.1491, -0.1987), (-0.02706, -0.1491, -0.128), (0.02294, -0.1491, -0.128), (0.02294, -0.1137, -0.1633), (-0.02706, -0.1137, -0.1633), (-0.02706, -0.1137, -0.09262), (0.02294, -0.1137, -0.09262), (0.02294, -0.07836, -0.128), (-0.02706, -0.07836, -0.128), (-0.02706, -0.07836, -0.05726), (0.02294, -0.07836, -0.05726), (0.02294, -0.043, -0.09262), (-0.02706, -0.043, -0.09262), (-0.02706, -0.043, -0.02191), (0.02294, -0.043, -0.02191), (0.02294, -0.007645, -0.05726), (-0.02706, -0.007645, -0.05726), (0.02294, 0.02771, -0.02191), (-0.02706, 0.02771, -0.02191)], [], [(0, 3, 2, 1), (4, 5, 3, 0), (1, 7, 6, 0), (1, 2, 9, 8), (3, 11, 10, 2), (12, 13, 5, 4), (0, 6, 14, 4), (5, 15, 11, 3), (8, 16, 7, 1), (7, 18, 17, 6), (8, 9, 20, 19), (2, 10, 21, 9), (11, 22, 10), (23, 24, 13, 12), (4, 14, 25, 12), (13, 26, 15, 5), (6, 17, 27, 14), (15, 22, 11), (19, 28, 16, 8), (16, 29, 18, 7), (30, 31, 17, 18), (19, 20, 33, 32), (9, 21, 34, 20), (10, 22, 21), (32, 33, 24, 23), (12, 25, 35, 23), (24, 36, 26, 13), (14, 27, 37, 25), (26, 22, 15), (31, 38, 27, 17), (32, 39, 28, 19), (28, 40, 29, 16), (41, 30, 18, 29), (20, 34, 42, 33), (21, 22, 34), (23, 35, 39, 32), (33, 42, 36, 24), (25, 37, 43, 35), (36, 22, 26), (38, 44, 37, 27), (39, 45, 40, 28), (46, 41, 29, 40), (34, 22, 42), (35, 43, 45, 39), (42, 22, 36), (44, 47, 43, 37), (48, 46, 40, 45), (47, 48, 45, 43), (49, 52, 51, 50), (53, 49, 50, 54), (51, 56, 55, 50), (52, 58, 57, 51), (59, 53, 54, 60), (50, 55, 61, 54), (57, 62, 56, 51), (56, 64, 63, 55), (58, 66, 65, 57), (67, 59, 60, 68), (54, 61, 69, 60), (55, 63, 70, 61), (65, 71, 62, 57), (62, 72, 64, 56), (73, 74, 63, 64), (66, 76, 75, 65), (76, 67, 68, 75), (60, 69, 77, 68), (61, 70, 78, 69), (74, 79, 70, 63), (75, 80, 71, 65), (71, 81, 72, 62), (82, 73, 64, 72), (83, 74, 73, 84), (68, 77, 80, 75), (69, 78, 85, 77), (79, 86, 78, 70), (74, 83, 87, 79), (80, 88, 81, 71), (89, 82, 72, 81), (73, 82, 90, 84), (84, 92, 91, 83), (77, 85, 88, 80), (86, 93, 85, 78), (86, 79, 87, 94), (83, 91, 95, 87), (96, 89, 81, 88), (82, 89, 97, 90), (90, 98, 92, 84), (92, 100, 99, 91), (93, 96, 88, 85), (86, 94, 101, 93), (87, 95, 102, 94), (91, 99, 103, 95), (89, 96, 104, 97), (97, 105, 98, 90), (98, 106, 100, 92), (100, 108, 107, 99), (96, 93, 101, 104), (94, 102, 109, 101), (95, 103, 110, 102), (99, 107, 111, 103), (104, 112, 105, 97), (105, 113, 106, 98), (106, 114, 108, 100), (108, 116, 115, 107), (101, 109, 112, 104), (102, 110, 117, 109), (103, 111, 118, 110), (107, 115, 119, 111), (112, 120, 113, 105), (113, 121, 114, 106), (114, 122, 116, 108), (116, 129, 128, 127, 126, 125, 124, 123, 115), (109, 117, 120, 112), (110, 118, 130, 117), (111, 119, 131, 118), (115, 123, 132, 119), (120, 133, 121, 113), (121, 134, 122, 114), (122, 135, 129, 116), (136, 127, 128, 137), (129, 139, 138, 128), (117, 130, 133, 120), (118, 131, 140, 130), (119, 132, 144, 143, 142, 136, 137, 141, 131), (133, 145, 134, 121), (134, 151, 150, 149, 148, 147, 146, 135, 122), (135, 152, 139, 129), (128, 138, 153, 137), (139, 155, 154, 138), (130, 140, 145, 133), (131, 141, 156, 140), (137, 153, 157, 141), (145, 158, 151, 134), (146, 159, 152, 135), (147, 161, 160, 146), (152, 162, 139), (138, 163, 153), (139, 162, 164, 155), (154, 165, 163, 138), (166, 154, 155), (140, 156, 160, 161, 169, 168, 167, 158, 145), (141, 157, 170, 156), (153, 172, 171, 157), (160, 173, 159, 146), (159, 175, 174, 152), (174, 164, 162, 152), (153, 163, 165, 172), (155, 164, 174), (172, 165, 154), (166, 172, 154), (166, 155, 174), (156, 170, 173, 160), (157, 176, 170), (171, 177, 176, 157), (166, 171, 172), (173, 178, 159), (159, 178, 179, 175), (166, 174, 175), (170, 181, 180, 173), (170, 176, 177, 181), (181, 177, 171), (166, 181, 171), (180, 179, 178, 173), (175, 179, 180), (166, 175, 180), (166, 180, 181), (182, 185, 184, 183), (186, 182, 183, 187), (188, 189, 185, 182), (185, 191, 190, 184), (184, 192, 195, 183), (191, 186, 187, 190), (193, 188, 182, 186), (187, 183, 195, 194), (196, 197, 189, 188), (189, 198, 191, 185), (184, 190, 199, 192), (198, 193, 186, 191), (187, 194, 199, 190), (200, 196, 188, 193), (194, 195, 202, 201), (203, 204, 197, 196), (197, 205, 198, 189), (192, 199, 207, 206), (192, 206, 202, 195), (205, 200, 193, 198), (208, 203, 196, 200), (194, 201, 207, 199), (201, 202, 210, 209), (211, 212, 204, 203), (204, 213, 205, 197), (206, 207, 215, 214), (213, 208, 200, 205), (216, 211, 203, 208), (202, 206, 214, 210), (207, 201, 209, 215), (209, 210, 218, 217), (219, 220, 212, 211), (212, 221, 213, 204), (214, 215, 223, 222), (221, 216, 208, 213), (224, 219, 211, 216), (210, 214, 222, 218), (215, 209, 217, 223), (217, 218, 226, 225), (220, 228, 221, 212), (222, 223, 230, 229), (228, 224, 216, 221), (231, 227, 219, 224), (226, 218, 222, 229), (225, 226, 233, 232), (234, 220, 219, 227), (234, 235, 228, 220), (230, 223, 217, 225), (229, 230, 237, 236), (228, 235, 231, 224), (238, 239, 227, 231), (226, 229, 236, 233), (230, 225, 232, 237), (53, 59, 67, 76, 241, 240, 52, 49), (52, 240, 232, 233, 241, 76, 66, 58), (234, 242, 243, 235), (30, 41, 46, 48, 47, 236, 237, 244), (31, 30, 244, 245, 236, 47, 44, 38), (231, 235, 243, 246), (238, 231, 246), (247, 248, 239, 238), (227, 239, 249), (233, 236, 245, 241), (237, 232, 240, 244), (240, 241, 251, 250), (249, 242, 234, 227), (252, 253, 243, 242), (245, 244, 255, 254), (246, 256, 247, 238), (257, 258, 248, 247), (239, 248, 265, 249), (241, 245, 254, 251), (244, 240, 250, 255), (250, 251, 260, 259), (249, 261, 252, 242), (253, 252, 261, 262), (243, 253, 262, 246), (254, 255, 264, 263), (265, 256, 246, 249), (266, 257, 247, 256), (267, 268, 258, 257), (258, 269, 265, 248), (260, 251, 254, 263), (259, 260, 271, 270), (262, 261, 249, 246), (264, 255, 250, 259), (263, 264, 273, 272), (269, 266, 256, 265), (274, 267, 257, 266), (275, 276, 268, 267), (268, 277, 269, 258), (260, 263, 272, 271), (264, 259, 270, 273), (270, 271, 279, 278), (272, 273, 281, 280), (277, 274, 266, 269), (282, 275, 267, 274), (283, 284, 276, 275), (276, 285, 277, 268), (271, 272, 280, 279), (273, 270, 278, 281), (278, 279, 287, 286), (280, 281, 289, 288), (285, 282, 274, 277), (290, 283, 275, 282), (291, 292, 284, 283), (284, 293, 285, 276), (278, 286, 289, 281), (287, 279, 280, 288), (286, 287, 295, 294), (288, 289, 297, 296), (293, 290, 282, 285), (298, 291, 283, 290), (299, 300, 292, 291), (292, 301, 293, 284), (295, 287, 288, 296), (294, 295, 303, 302), (297, 289, 286, 294), (296, 297, 305, 304), (301, 298, 290, 293), (306, 299, 291, 298), (307, 308, 300, 299), (300, 309, 301, 292), (295, 296, 304, 303), (297, 294, 302, 305), (302, 303, 311, 310), (304, 305, 313, 312), (309, 306, 298, 301), (314, 307, 299, 306), (315, 316, 308, 307), (308, 317, 309, 300), (303, 304, 312, 311), (305, 302, 310, 313), (310, 311, 319, 318), (312, 313, 321, 320), (317, 314, 306, 309), (322, 315, 307, 314), (323, 324, 316, 315), (316, 325, 317, 308), (311, 312, 320, 319), (313, 310, 318, 321), (318, 319, 327, 326), (320, 321, 329, 328), (325, 322, 314, 317), (330, 323, 315, 322), (331, 332, 324, 323), (324, 333, 325, 316), (319, 320, 328, 327), (321, 318, 326, 329), (326, 327, 335, 334), (328, 329, 337, 336), (333, 330, 322, 325), (338, 331, 323, 330), (339, 340, 332, 331), (332, 341, 333, 324), (327, 328, 336, 335), (329, 326, 334, 337), (334, 335, 343, 342), (336, 337, 345, 344), (341, 338, 330, 333), (346, 339, 331, 338), (347, 348, 340, 339), (340, 349, 341, 332), (335, 336, 344, 343), (337, 334, 342, 345), (342, 343, 351, 350), (349, 346, 338, 341), (353, 347, 339, 346), (354, 355, 348, 347), (348, 356, 349, 340), (351, 343, 344, 357), (350, 351, 359, 358), (357, 344, 345, 352), (352, 345, 342, 350), (356, 353, 346, 349), (360, 354, 347, 353), (361, 362, 355, 354), (355, 363, 356, 348), (364, 351, 357), (350, 358, 376, 365), (358, 359, 368, 367), (369, 357, 352), (350, 370, 352), (363, 360, 353, 356), (371, 361, 354, 360), (372, 373, 362, 361), (362, 374, 363, 355), (364, 357, 369), (375, 351, 364), (350, 365, 370), (375, 366, 359, 351), (359, 366, 377, 368), (376, 358, 367, 378), (367, 368, 380, 379), (369, 352, 381), (352, 370, 381), (374, 371, 360, 363), (382, 372, 361, 371), (383, 384, 373, 372), (373, 385, 374, 362), (369, 386, 397, 364), (365, 375, 364, 370), (375, 365, 376, 366), (366, 376, 378, 377), (368, 377, 387, 380), (378, 367, 379, 388), (379, 380, 390, 389), (381, 391, 386, 369), (370, 392, 391, 381), (385, 382, 371, 374), (393, 383, 372, 382), (394, 395, 384, 383), (384, 396, 385, 373), (397, 392, 370, 364), (377, 378, 388, 387), (380, 387, 398, 390), (388, 379, 389, 399), (389, 390, 401, 400), (396, 393, 382, 385), (402, 394, 383, 393), (403, 404, 395, 394), (395, 405, 396, 384), (392, 397, 386, 391), (387, 388, 399, 398), (390, 398, 406, 401), (399, 389, 400, 407), (400, 401, 409, 408), (405, 402, 393, 396), (410, 403, 394, 402), (411, 412, 404, 403), (404, 413, 405, 395), (398, 399, 407, 406), (401, 406, 414, 409), (407, 400, 408, 415), (408, 409, 417, 416), (413, 410, 402, 405), (418, 411, 403, 410), (419, 420, 412, 411), (412, 421, 413, 404), (406, 407, 415, 414), (409, 414, 422, 417), (415, 408, 416, 423), (416, 417, 425, 424), (421, 418, 410, 413), (426, 419, 411, 418), (427, 428, 420, 419), (420, 429, 421, 412), (414, 415, 423, 422), (417, 422, 430, 425), (423, 416, 424, 431), (424, 425, 433, 432), (429, 426, 418, 421), (434, 427, 419, 426), (435, 436, 428, 427), (428, 437, 429, 420), (422, 423, 431, 430), (425, 430, 438, 433), (431, 424, 432, 439), (432, 433, 441, 440), (437, 434, 426, 429), (442, 435, 427, 434), (443, 444, 436, 435), (436, 445, 437, 428), (430, 431, 439, 438), (433, 438, 446, 441), (439, 432, 440, 447), (440, 441, 449, 448), (445, 442, 434, 437), (450, 443, 435, 442), (451, 452, 444, 443), (444, 453, 445, 436), (438, 439, 447, 446), (441, 446, 454, 449), (447, 440, 448, 455), (448, 449, 457, 456), (453, 450, 442, 445), (458, 451, 443, 450), (459, 460, 452, 451), (452, 461, 453, 444), (446, 447, 455, 454), (449, 454, 462, 457), (455, 448, 456, 463), (456, 457, 465, 464), (461, 458, 450, 453), (466, 459, 451, 458), (467, 468, 460, 459), (460, 469, 461, 452), (454, 455, 463, 462), (457, 462, 470, 465), (463, 456, 464, 471), (464, 465, 473, 472), (469, 466, 458, 461), (474, 467, 459, 466), (475, 476, 468, 467), (468, 477, 469, 460), (462, 463, 471, 470), (465, 470, 478, 473), (471, 464, 472, 479), (472, 473, 481, 480), (477, 474, 466, 469), (482, 475, 467, 474), (483, 484, 476, 475), (476, 485, 477, 468), (470, 471, 479, 478), (473, 478, 486, 481), (479, 472, 480, 487), (480, 481, 489, 488), (485, 482, 474, 477), (490, 483, 475, 482), (491, 492, 484, 483), (484, 493, 485, 476), (478, 479, 487, 486), (481, 486, 494, 489), (487, 480, 488, 495), (488, 489, 497, 496), (493, 490, 482, 485), (498, 491, 483, 490), (499, 500, 492, 491), (492, 501, 493, 484), (486, 487, 495, 494), (489, 494, 502, 497), (495, 488, 496, 503), (496, 497, 505, 504), (501, 498, 490, 493), (506, 499, 491, 498), (507, 508, 500, 499), (500, 509, 501, 492), (494, 495, 503, 502), (497, 502, 510, 505), (503, 496, 504, 511), (504, 505, 513, 512), (509, 506, 498, 501), (514, 507, 499, 506), (515, 516, 508, 507), (508, 517, 509, 500), (502, 503, 511, 510), (505, 510, 518, 513), (511, 504, 512, 519), (512, 513, 521, 520), (517, 514, 506, 509), (522, 515, 507, 514), (523, 524, 516, 515), (516, 525, 517, 508), (510, 511, 519, 518), (513, 518, 526, 521), (519, 512, 520, 527), (520, 521, 529, 528), (525, 522, 514, 517), (530, 523, 515, 522), (531, 532, 524, 523), (524, 533, 525, 516), (518, 519, 527, 526), (521, 526, 534, 529), (527, 520, 528, 535), (528, 529, 537, 536), (533, 530, 522, 525), (538, 531, 523, 530), (539, 540, 532, 531), (532, 541, 533, 524), (526, 527, 535, 534), (529, 534, 542, 537), (535, 528, 536, 543), (536, 537, 545, 544), (541, 538, 530, 533), (546, 539, 531, 538), (547, 548, 540, 539), (540, 549, 541, 532), (534, 535, 543, 542), (537, 542, 550, 545), (543, 536, 544, 551), (544, 545, 553, 552), (549, 546, 538, 541), (554, 547, 539, 546), (555, 556, 548, 547), (548, 557, 549, 540), (542, 543, 551, 550), (545, 550, 558, 553), (551, 544, 552, 559), (552, 553, 561, 560), (557, 554, 546, 549), (562, 555, 547, 554), (563, 150, 151, 158, 167, 564, 556, 555), (556, 565, 557, 548), (550, 551, 559, 558), (553, 558, 566, 561), (559, 552, 560, 567), (560, 561, 569, 568), (565, 562, 554, 557), (570, 563, 555, 562), (150, 563, 149), (168, 564, 167), (564, 571, 565, 556), (558, 559, 567, 566), (561, 566, 572, 569), (567, 560, 568, 573), (568, 569, 575, 574), (571, 570, 562, 565), (149, 563, 570, 148), (169, 571, 564, 168), (566, 567, 573, 572), (569, 572, 576, 575), (573, 568, 574, 577), (574, 575, 579, 578), (148, 570, 571, 169, 161, 147), (572, 573, 577, 576), (575, 576, 580, 579), (577, 574, 578, 581), (578, 579, 583, 582), (576, 577, 581, 580), (579, 580, 584, 583), (581, 578, 582, 585), (582, 583, 587, 586), (580, 581, 585, 584), (583, 584, 588, 587), (585, 582, 586, 589), (586, 587, 591, 590), (584, 585, 589, 588), (587, 588, 592, 591), (589, 586, 590, 593), (590, 591, 595, 594), (588, 589, 593, 592), (591, 592, 596, 595), (593, 590, 594, 597), (594, 595, 599, 598), (592, 593, 597, 596), (595, 596, 600, 599), (597, 594, 598, 601), (598, 599, 603, 602), (596, 597, 601, 600), (599, 600, 604, 603), (601, 598, 602, 605), (602, 603, 607, 606), (600, 601, 605, 604), (603, 604, 608, 607), (605, 602, 606, 609), (606, 607, 611, 610), (604, 605, 609, 608), (607, 608, 612, 611), (609, 606, 610, 613), (610, 611, 615, 614), (608, 609, 613, 612), (611, 612, 616, 615), (613, 610, 614, 617), (614, 615, 144, 132, 123, 124), (612, 613, 617, 616), (144, 615, 616, 618, 143), (125, 619, 617, 614, 124), (616, 617, 619, 618), (143, 618, 142), (126, 619, 125), (618, 619, 126, 127, 136, 142)])
me_sphere_004.use_remesh_preserve_volume = False
me_sphere_004.use_remesh_preserve_attributes = False
me_sphere_004.use_mirror_vertex_groups = False
me_sphere_004.update()

# ---- objects
ob_pawn_base_001 = bpy.data.objects.new('Pawn_Base.001', me_cube_001)
ob_bow = bpy.data.objects.new('Bow', me_sphere_004)

# ---- transforms, parenting, visibility, modifiers, constraints
ob_pawn_base_001.location = (0.0, 0.0, 0.0)
ob_pawn_base_001.lineart.crease_threshold = 0.0
ob_bow.location = (-7.755e-09, 0.4123, 1.602)
ob_bow.rotation_euler = (-0.3148, -6.876e-17, 1.091e-17)
ob_bow.scale = (0.5793, 0.5793, 0.5793)
ob_bow.lineart.crease_threshold = 0.0

# ---- collection membership
col_collection_1.objects.link(ob_pawn_base_001)
col_collection_1.objects.link(ob_bow)

# ---- scene / render settings (as saved in the file)
scene.frame_start = 1; scene.frame_end = 250; scene.frame_set(1)
scene.render.engine = 'BLENDER_EEVEE_NEXT'
scene.render.resolution_percentage = 50
scene.render.dither_intensity = 0.0
scene.cycles.use_denoising = False
scene.cycles.samples = 10
scene.cycles.sampling_pattern = 'TABULATED_SOBOL'
scene.cycles.light_sampling_threshold = 0.0
scene.cycles.use_adaptive_sampling = False
scene.cycles.use_light_tree = False
scene.cycles.blur_glossy = 0.0
scene.cycles.pixel_filter_type = 'GAUSSIAN'
scene.cycles.sample_clamp_indirect = 0.0
scene.view_settings.view_transform = 'Standard'
bpy.context.view_layer.update()

# ---- added for rendering (the .blend has no active camera and no usable light): camera, sun
cam_auto = bpy.data.cameras.new('AutoCamera')
cam_auto.lens = 50.0
cam_auto.sensor_width = 36.0
cam_auto.clip_end = 1000.0
ob_auto_camera = bpy.data.objects.new('AutoCamera', cam_auto)
scene.collection.objects.link(ob_auto_camera)
ob_auto_camera.location = (3.64531, -4.54313, 4.39903)
ob_auto_camera.rotation_euler = (1.09748, -7.21219e-08, 0.694738)
scene.camera = ob_auto_camera
light_auto_sun = bpy.data.lights.new('AutoSun', 'SUN')
light_auto_sun.energy = 3.0
light_auto_sun.angle = 0.0523599
ob_auto_sun = bpy.data.objects.new('AutoSun', light_auto_sun)
scene.collection.objects.link(ob_auto_sun)
ob_auto_sun.rotation_euler = (0.872665, 0.174533, 0.523599)
bpy.context.view_layer.update()
